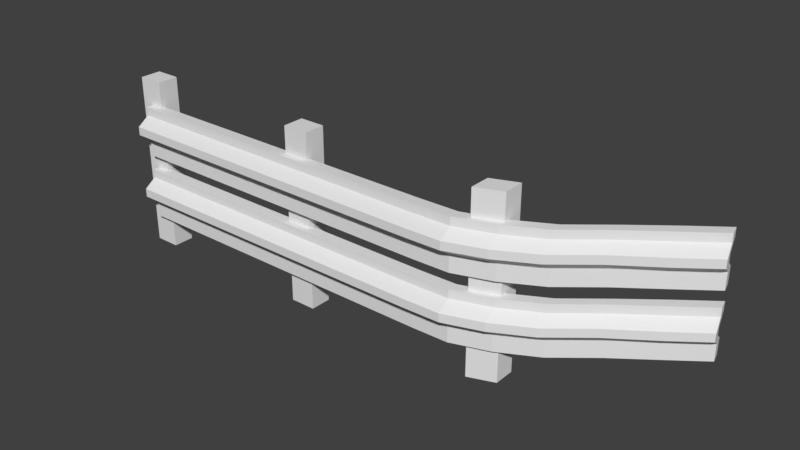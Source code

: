 # Source: plotZakreconyPrawo.blend  (saved by Blender 2.78.0; exported with 4.5.12 LTS)
import bpy
from mathutils import Matrix  # noqa: F401  (used for matrix-valued properties, if any)

bpy.ops.wm.read_factory_settings(use_empty=True)
scene = bpy.context.scene
scene.name = 'Scene'

# ---- collections
col_collection_1 = bpy.data.collections.new('Collection 1'); scene.collection.children.link(col_collection_1)

# ---- materials (node trees are filled in below, after node groups)
mat_palak = bpy.data.materials.new('Palak')
mat_palak.alpha_threshold = 0.0
mat_palak.use_transparent_shadow = False
mat_palak.roughness = 0.5
mat_metal_klif = bpy.data.materials.new('Metal_Klif')
mat_metal_klif.alpha_threshold = 0.0
mat_metal_klif.use_transparent_shadow = False
mat_metal_klif.roughness = 0.5

# ---- material node trees

# ---- world
world_world = bpy.data.worlds.new('World'); scene.world = world_world
world_world.color = (0.05088, 0.05088, 0.05088)
world_world.use_sun_shadow = False
world_world.sun_shadow_jitter_overblur = 0.0
world_world.cycles.sampling_method = 'MANUAL'

# ---- meshes
me_cube_003 = bpy.data.meshes.new('Cube.003')
me_cube_003.from_pydata([(0.9258, 2.391e-09, 0.05469), (0.9258, 0.8967, 0.05469), (0.9258, -2.391e-09, -0.05469), (0.9258, 0.8967, -0.05469), (1.057, 2.391e-09, 0.05469), (1.057, 0.8967, 0.05469), (1.057, -2.391e-09, -0.05469), (1.057, 0.8967, -0.05469), (1.943, 1.726e-09, 0.03949), (1.943, 0.8967, 0.03784), (1.943, -3.009e-09, -0.06885), (1.943, 0.8967, -0.07044), (2.074, -3.911e-10, -0.008947), (2.074, 0.8967, -0.01246), (2.074, -5.074e-09, -0.1161), (2.074, 0.8967, -0.1195), (-0.06534, 2.391e-09, 0.05469), (-0.06534, 0.8967, 0.05469), (-0.06534, -2.391e-09, -0.05469), (-0.06534, 0.8967, -0.05469), (0.06534, 2.391e-09, 0.05469), (0.06534, 0.8967, 0.05469), (0.06534, -2.391e-09, -0.05469), (0.06534, 0.8967, -0.05469), (-0.003406, 0.169, 0.08976), (-0.003406, 0.4269, 0.08976), (-0.003406, 0.169, 0.03288), (-0.003406, 0.4269, 0.03288), (2.806, 0.169, -0.5019), (2.806, 0.4269, -0.5019), (2.792, 0.169, -0.557), (2.792, 0.4269, -0.557), (-0.003406, 0.212, 0.08976), (-0.003406, 0.255, 0.08976), (-0.003406, 0.2979, 0.1516), (-0.003406, 0.3409, 0.1516), (-0.003406, 0.3839, 0.08976), (-0.003406, 0.3839, 0.03288), (-0.003406, 0.3409, 0.09469), (-0.003406, 0.2979, 0.09469), (-0.003406, 0.255, 0.03288), (-0.003406, 0.212, 0.03288), (2.792, 0.3839, -0.557), (2.807, 0.3409, -0.4971), (2.807, 0.2979, -0.4971), (2.792, 0.255, -0.557), (2.792, 0.212, -0.557), (2.806, 0.3839, -0.5019), (2.821, 0.3409, -0.442), (2.821, 0.2979, -0.442), (2.806, 0.255, -0.5019), (2.806, 0.212, -0.5019), (2.629, 0.169, -0.4357), (2.44, 0.169, -0.2885), (2.252, 0.169, -0.1353), (2.064, 0.169, -0.03515), (1.876, 0.169, 0.02826), (1.688, 0.169, 0.03288), (1.5, 0.169, 0.03288), (1.312, 0.169, 0.03288), (1.124, 0.169, 0.03288), (0.9363, 0.169, 0.03288), (0.7483, 0.169, 0.03288), (0.5604, 0.169, 0.03288), (0.3725, 0.169, 0.03288), (0.1845, 0.169, 0.03288), (0.1845, 0.4269, 0.03288), (0.3725, 0.4269, 0.03288), (0.5604, 0.4269, 0.03288), (0.7483, 0.4269, 0.03288), (0.9363, 0.4269, 0.03288), (1.124, 0.4269, 0.03288), (1.312, 0.4269, 0.03288), (1.5, 0.4269, 0.03288), (1.688, 0.4269, 0.03288), (1.876, 0.4269, 0.02826), (2.064, 0.4269, -0.03515), (2.252, 0.4269, -0.1353), (2.44, 0.4269, -0.2885), (2.629, 0.4269, -0.4357), (0.1845, 0.169, 0.08976), (0.3725, 0.169, 0.08976), (0.5604, 0.169, 0.08976), (0.7483, 0.169, 0.08976), (0.9363, 0.169, 0.08976), (1.124, 0.169, 0.08976), (1.312, 0.169, 0.08976), (1.5, 0.169, 0.08976), (1.688, 0.169, 0.08976), (1.876, 0.169, 0.08514), (2.064, 0.169, 0.02173), (2.252, 0.169, -0.07847), (2.44, 0.169, -0.2316), (2.643, 0.169, -0.3807), (2.643, 0.4269, -0.3807), (2.44, 0.4269, -0.2316), (2.252, 0.4269, -0.07847), (2.064, 0.4269, 0.02173), (1.876, 0.4269, 0.08514), (1.688, 0.4269, 0.08976), (1.5, 0.4269, 0.08976), (1.312, 0.4269, 0.08976), (1.124, 0.4269, 0.08976), (0.9363, 0.4269, 0.08976), (0.7483, 0.4269, 0.08976), (0.5604, 0.4269, 0.08976), (0.3725, 0.4269, 0.08976), (0.1845, 0.4269, 0.08976), (2.643, 0.212, -0.3807), (2.44, 0.212, -0.2316), (2.252, 0.212, -0.07847), (2.064, 0.212, 0.02173), (1.876, 0.212, 0.08514), (1.688, 0.212, 0.08976), (1.5, 0.212, 0.08976), (1.312, 0.212, 0.08976), (1.124, 0.212, 0.08976), (0.9363, 0.212, 0.08976), (0.7483, 0.212, 0.08976), (0.5604, 0.212, 0.08976), (0.3725, 0.212, 0.08976), (0.1845, 0.212, 0.08976), (2.643, 0.255, -0.3807), (2.44, 0.255, -0.2316), (2.252, 0.255, -0.07847), (2.064, 0.255, 0.02173), (1.876, 0.255, 0.08514), (1.688, 0.255, 0.08976), (1.5, 0.255, 0.08976), (1.312, 0.255, 0.08976), (1.124, 0.255, 0.08976), (0.9363, 0.255, 0.08976), (0.7483, 0.255, 0.08976), (0.5604, 0.255, 0.08976), (0.3725, 0.255, 0.08976), (0.1845, 0.255, 0.08976), (2.658, 0.2979, -0.3208), (2.44, 0.2979, -0.1698), (2.252, 0.2979, -0.01666), (2.064, 0.2979, 0.08354), (1.876, 0.2979, 0.1469), (1.688, 0.2979, 0.1516), (1.5, 0.2979, 0.1516), (1.312, 0.2979, 0.1516), (1.124, 0.2979, 0.1516), (0.9363, 0.2979, 0.1516), (0.7483, 0.2979, 0.1516), (0.5604, 0.2979, 0.1516), (0.3725, 0.2979, 0.1516), (0.1845, 0.2979, 0.1516), (2.658, 0.3409, -0.3208), (2.44, 0.3409, -0.1698), (2.252, 0.3409, -0.01666), (2.064, 0.3409, 0.08354), (1.876, 0.3409, 0.1469), (1.688, 0.3409, 0.1516), (1.5, 0.3409, 0.1516), (1.312, 0.3409, 0.1516), (1.124, 0.3409, 0.1516), (0.9363, 0.3409, 0.1516), (0.7483, 0.3409, 0.1516), (0.5604, 0.3409, 0.1516), (0.3725, 0.3409, 0.1516), (0.1845, 0.3409, 0.1516), (2.643, 0.3839, -0.3807), (2.44, 0.3839, -0.2316), (2.252, 0.3839, -0.07847), (2.064, 0.3839, 0.02173), (1.876, 0.3839, 0.08514), (1.688, 0.3839, 0.08976), (1.5, 0.3839, 0.08976), (1.312, 0.3839, 0.08976), (1.124, 0.3839, 0.08976), (0.9363, 0.3839, 0.08976), (0.7483, 0.3839, 0.08976), (0.5604, 0.3839, 0.08976), (0.3725, 0.3839, 0.08976), (0.1845, 0.3839, 0.08976), (0.1845, 0.212, 0.03288), (0.3725, 0.212, 0.03288), (0.5604, 0.212, 0.03288), (0.7483, 0.212, 0.03288), (0.9363, 0.212, 0.03288), (1.124, 0.212, 0.03288), (1.312, 0.212, 0.03288), (1.5, 0.212, 0.03288), (1.688, 0.212, 0.03288), (1.876, 0.212, 0.02826), (2.064, 0.212, -0.03515), (2.252, 0.212, -0.1353), (2.44, 0.212, -0.2885), (2.629, 0.212, -0.4357), (0.1845, 0.255, 0.03288), (0.3725, 0.255, 0.03288), (0.5604, 0.255, 0.03288), (0.7483, 0.255, 0.03288), (0.9363, 0.255, 0.03288), (1.124, 0.255, 0.03288), (1.312, 0.255, 0.03288), (1.5, 0.255, 0.03288), (1.688, 0.255, 0.03288), (1.876, 0.255, 0.02826), (2.064, 0.255, -0.03515), (2.252, 0.255, -0.1353), (2.44, 0.255, -0.2885), (2.629, 0.255, -0.4357), (0.1845, 0.2979, 0.09469), (0.3725, 0.2979, 0.09469), (0.5604, 0.2979, 0.09469), (0.7483, 0.2979, 0.09469), (0.9363, 0.2979, 0.09469), (1.124, 0.2979, 0.09469), (1.312, 0.2979, 0.09469), (1.5, 0.2979, 0.09469), (1.688, 0.2979, 0.09469), (1.876, 0.2979, 0.09007), (2.064, 0.2979, 0.02666), (2.252, 0.2979, -0.07354), (2.44, 0.2979, -0.2267), (2.644, 0.2979, -0.3759), (0.1845, 0.3409, 0.09469), (0.3725, 0.3409, 0.09469), (0.5604, 0.3409, 0.09469), (0.7483, 0.3409, 0.09469), (0.9363, 0.3409, 0.09469), (1.124, 0.3409, 0.09469), (1.312, 0.3409, 0.09469), (1.5, 0.3409, 0.09469), (1.688, 0.3409, 0.09469), (1.876, 0.3409, 0.09007), (2.064, 0.3409, 0.02666), (2.252, 0.3409, -0.07354), (2.44, 0.3409, -0.2267), (2.644, 0.3409, -0.3759), (0.1845, 0.3839, 0.03288), (0.3725, 0.3839, 0.03288), (0.5604, 0.3839, 0.03288), (0.7483, 0.3839, 0.03288), (0.9363, 0.3839, 0.03288), (1.124, 0.3839, 0.03288), (1.312, 0.3839, 0.03288), (1.5, 0.3839, 0.03288), (1.688, 0.3839, 0.03288), (1.876, 0.3839, 0.02826), (2.064, 0.3839, -0.03515), (2.252, 0.3839, -0.1353), (2.44, 0.3839, -0.2885), (2.629, 0.3839, -0.4357), (-0.003406, 0.506, 0.08976), (-0.003406, 0.7639, 0.08976), (-0.003406, 0.506, 0.03288), (-0.003406, 0.7639, 0.03288), (2.806, 0.506, -0.5019), (2.806, 0.7639, -0.5019), (2.792, 0.506, -0.557), (2.792, 0.7639, -0.557), (-0.003406, 0.549, 0.08976), (-0.003406, 0.592, 0.08976), (-0.003406, 0.635, 0.1516), (-0.003406, 0.678, 0.1516), (-0.003406, 0.721, 0.08976), (-0.003406, 0.721, 0.03288), (-0.003406, 0.678, 0.09469), (-0.003406, 0.635, 0.09469), (-0.003406, 0.592, 0.03288), (-0.003406, 0.549, 0.03288), (2.792, 0.721, -0.557), (2.807, 0.678, -0.4971), (2.807, 0.635, -0.4971), (2.792, 0.592, -0.557), (2.792, 0.549, -0.557), (2.806, 0.721, -0.5019), (2.821, 0.678, -0.442), (2.821, 0.635, -0.442), (2.806, 0.592, -0.5019), (2.806, 0.549, -0.5019), (2.629, 0.506, -0.4357), (2.44, 0.506, -0.2885), (2.252, 0.506, -0.1353), (2.064, 0.506, -0.03515), (1.876, 0.506, 0.02826), (1.688, 0.506, 0.03288), (1.5, 0.506, 0.03288), (1.312, 0.506, 0.03288), (1.124, 0.506, 0.03288), (0.9363, 0.506, 0.03288), (0.7483, 0.506, 0.03288), (0.5604, 0.506, 0.03288), (0.3725, 0.506, 0.03288), (0.1845, 0.506, 0.03288), (0.1845, 0.7639, 0.03288), (0.3725, 0.7639, 0.03288), (0.5604, 0.7639, 0.03288), (0.7483, 0.7639, 0.03288), (0.9363, 0.7639, 0.03288), (1.124, 0.7639, 0.03288), (1.312, 0.7639, 0.03288), (1.5, 0.7639, 0.03288), (1.688, 0.7639, 0.03288), (1.876, 0.7639, 0.02826), (2.064, 0.7639, -0.03515), (2.252, 0.7639, -0.1353), (2.44, 0.7639, -0.2885), (2.629, 0.7639, -0.4357), (0.1845, 0.506, 0.08976), (0.3725, 0.506, 0.08976), (0.5604, 0.506, 0.08976), (0.7483, 0.506, 0.08976), (0.9363, 0.506, 0.08976), (1.124, 0.506, 0.08976), (1.312, 0.506, 0.08976), (1.5, 0.506, 0.08976), (1.688, 0.506, 0.08976), (1.876, 0.506, 0.08514), (2.064, 0.506, 0.02173), (2.252, 0.506, -0.07847), (2.44, 0.506, -0.2316), (2.643, 0.506, -0.3807), (2.643, 0.7639, -0.3807), (2.44, 0.7639, -0.2316), (2.252, 0.7639, -0.07847), (2.064, 0.7639, 0.02173), (1.876, 0.7639, 0.08514), (1.688, 0.7639, 0.08976), (1.5, 0.7639, 0.08976), (1.312, 0.7639, 0.08976), (1.124, 0.7639, 0.08976), (0.9363, 0.7639, 0.08976), (0.7483, 0.7639, 0.08976), (0.5604, 0.7639, 0.08976), (0.3725, 0.7639, 0.08976), (0.1845, 0.7639, 0.08976), (2.643, 0.549, -0.3807), (2.44, 0.549, -0.2316), (2.252, 0.549, -0.07847), (2.064, 0.549, 0.02173), (1.876, 0.549, 0.08514), (1.688, 0.549, 0.08976), (1.5, 0.549, 0.08976), (1.312, 0.549, 0.08976), (1.124, 0.549, 0.08976), (0.9363, 0.549, 0.08976), (0.7483, 0.549, 0.08976), (0.5604, 0.549, 0.08976), (0.3725, 0.549, 0.08976), (0.1845, 0.549, 0.08976), (2.643, 0.592, -0.3807), (2.44, 0.592, -0.2316), (2.252, 0.592, -0.07847), (2.064, 0.592, 0.02173), (1.876, 0.592, 0.08514), (1.688, 0.592, 0.08976), (1.5, 0.592, 0.08976), (1.312, 0.592, 0.08976), (1.124, 0.592, 0.08976), (0.9363, 0.592, 0.08976), (0.7483, 0.592, 0.08976), (0.5604, 0.592, 0.08976), (0.3725, 0.592, 0.08976), (0.1845, 0.592, 0.08976), (2.658, 0.635, -0.3208), (2.44, 0.635, -0.1698), (2.252, 0.635, -0.01666), (2.064, 0.635, 0.08354), (1.876, 0.635, 0.1469), (1.688, 0.635, 0.1516), (1.5, 0.635, 0.1516), (1.312, 0.635, 0.1516), (1.124, 0.635, 0.1516), (0.9363, 0.635, 0.1516), (0.7483, 0.635, 0.1516), (0.5604, 0.635, 0.1516), (0.3725, 0.635, 0.1516), (0.1845, 0.635, 0.1516), (2.658, 0.678, -0.3208), (2.44, 0.678, -0.1698), (2.252, 0.678, -0.01666), (2.064, 0.678, 0.08354), (1.876, 0.678, 0.1469), (1.688, 0.678, 0.1516), (1.5, 0.678, 0.1516), (1.312, 0.678, 0.1516), (1.124, 0.678, 0.1516), (0.9363, 0.678, 0.1516), (0.7483, 0.678, 0.1516), (0.5604, 0.678, 0.1516), (0.3725, 0.678, 0.1516), (0.1845, 0.678, 0.1516), (2.643, 0.721, -0.3807), (2.44, 0.721, -0.2316), (2.252, 0.721, -0.07847), (2.064, 0.721, 0.02173), (1.876, 0.721, 0.08514), (1.688, 0.721, 0.08976), (1.5, 0.721, 0.08976), (1.312, 0.721, 0.08976), (1.124, 0.721, 0.08976), (0.9363, 0.721, 0.08976), (0.7483, 0.721, 0.08976), (0.5604, 0.721, 0.08976), (0.3725, 0.721, 0.08976), (0.1845, 0.721, 0.08976), (0.1845, 0.549, 0.03288), (0.3725, 0.549, 0.03288), (0.5604, 0.549, 0.03288), (0.7483, 0.549, 0.03288), (0.9363, 0.549, 0.03288), (1.124, 0.549, 0.03288), (1.312, 0.549, 0.03288), (1.5, 0.549, 0.03288), (1.688, 0.549, 0.03288), (1.876, 0.549, 0.02826), (2.064, 0.549, -0.03515), (2.252, 0.549, -0.1353), (2.44, 0.549, -0.2885), (2.629, 0.549, -0.4357), (0.1845, 0.592, 0.03288), (0.3725, 0.592, 0.03288), (0.5604, 0.592, 0.03288), (0.7483, 0.592, 0.03288), (0.9363, 0.592, 0.03288), (1.124, 0.592, 0.03288), (1.312, 0.592, 0.03288), (1.5, 0.592, 0.03288), (1.688, 0.592, 0.03288), (1.876, 0.592, 0.02826), (2.064, 0.592, -0.03515), (2.252, 0.592, -0.1353), (2.44, 0.592, -0.2885), (2.629, 0.592, -0.4357), (0.1845, 0.635, 0.09469), (0.3725, 0.635, 0.09469), (0.5604, 0.635, 0.09469), (0.7483, 0.635, 0.09469), (0.9363, 0.635, 0.09469), (1.124, 0.635, 0.09469), (1.312, 0.635, 0.09469), (1.5, 0.635, 0.09469), (1.688, 0.635, 0.09469), (1.876, 0.635, 0.09007), (2.064, 0.635, 0.02666), (2.252, 0.635, -0.07354), (2.44, 0.635, -0.2267), (2.644, 0.635, -0.3759), (0.1845, 0.678, 0.09469), (0.3725, 0.678, 0.09469), (0.5604, 0.678, 0.09469), (0.7483, 0.678, 0.09469), (0.9363, 0.678, 0.09469), (1.124, 0.678, 0.09469), (1.312, 0.678, 0.09469), (1.5, 0.678, 0.09469), (1.688, 0.678, 0.09469), (1.876, 0.678, 0.09007), (2.064, 0.678, 0.02666), (2.252, 0.678, -0.07354), (2.44, 0.678, -0.2267), (2.644, 0.678, -0.3759), (0.1845, 0.721, 0.03288), (0.3725, 0.721, 0.03288), (0.5604, 0.721, 0.03288), (0.7483, 0.721, 0.03288), (0.9363, 0.721, 0.03288), (1.124, 0.721, 0.03288), (1.312, 0.721, 0.03288), (1.5, 0.721, 0.03288), (1.688, 0.721, 0.03288), (1.876, 0.721, 0.02826), (2.064, 0.721, -0.03515), (2.252, 0.721, -0.1353), (2.44, 0.721, -0.2885), (2.629, 0.721, -0.4357)], [], [(0, 1, 3, 2), (2, 3, 7, 6), (6, 7, 5, 4), (4, 5, 1, 0), (2, 6, 4, 0), (7, 3, 1, 5), (8, 9, 11, 10), (10, 11, 15, 14), (14, 15, 13, 12), (12, 13, 9, 8), (10, 14, 12, 8), (15, 11, 9, 13), (16, 17, 19, 18), (18, 19, 23, 22), (22, 23, 21, 20), (20, 21, 17, 16), (18, 22, 20, 16), (23, 19, 17, 21), (36, 25, 27, 37), (247, 79, 31, 42), (42, 31, 29, 47), (177, 107, 25, 36), (52, 30, 28, 93), (66, 27, 25, 107), (80, 121, 32, 24), (121, 135, 33, 32), (135, 149, 34, 33), (149, 163, 35, 34), (163, 177, 36, 35), (30, 46, 51, 28), (46, 45, 50, 51), (45, 44, 49, 50), (44, 43, 48, 49), (43, 42, 47, 48), (52, 191, 46, 30), (191, 205, 45, 46), (205, 219, 44, 45), (219, 233, 43, 44), (233, 247, 42, 43), (24, 32, 41, 26), (32, 33, 40, 41), (33, 34, 39, 40), (34, 35, 38, 39), (35, 36, 37, 38), (38, 37, 234, 220), (220, 234, 235, 221), (221, 235, 236, 222), (222, 236, 237, 223), (223, 237, 238, 224), (224, 238, 239, 225), (225, 239, 240, 226), (226, 240, 241, 227), (227, 241, 242, 228), (228, 242, 243, 229), (229, 243, 244, 230), (230, 244, 245, 231), (231, 245, 246, 232), (232, 246, 247, 233), (39, 38, 220, 206), (206, 220, 221, 207), (207, 221, 222, 208), (208, 222, 223, 209), (209, 223, 224, 210), (210, 224, 225, 211), (211, 225, 226, 212), (212, 226, 227, 213), (213, 227, 228, 214), (214, 228, 229, 215), (215, 229, 230, 216), (216, 230, 231, 217), (217, 231, 232, 218), (218, 232, 233, 219), (40, 39, 206, 192), (192, 206, 207, 193), (193, 207, 208, 194), (194, 208, 209, 195), (195, 209, 210, 196), (196, 210, 211, 197), (197, 211, 212, 198), (198, 212, 213, 199), (199, 213, 214, 200), (200, 214, 215, 201), (201, 215, 216, 202), (202, 216, 217, 203), (203, 217, 218, 204), (204, 218, 219, 205), (41, 40, 192, 178), (178, 192, 193, 179), (179, 193, 194, 180), (180, 194, 195, 181), (181, 195, 196, 182), (182, 196, 197, 183), (183, 197, 198, 184), (184, 198, 199, 185), (185, 199, 200, 186), (186, 200, 201, 187), (187, 201, 202, 188), (188, 202, 203, 189), (189, 203, 204, 190), (190, 204, 205, 191), (26, 41, 178, 65), (65, 178, 179, 64), (64, 179, 180, 63), (63, 180, 181, 62), (62, 181, 182, 61), (61, 182, 183, 60), (60, 183, 184, 59), (59, 184, 185, 58), (58, 185, 186, 57), (57, 186, 187, 56), (56, 187, 188, 55), (55, 188, 189, 54), (54, 189, 190, 53), (53, 190, 191, 52), (48, 47, 164, 150), (150, 164, 165, 151), (151, 165, 166, 152), (152, 166, 167, 153), (153, 167, 168, 154), (154, 168, 169, 155), (155, 169, 170, 156), (156, 170, 171, 157), (157, 171, 172, 158), (158, 172, 173, 159), (159, 173, 174, 160), (160, 174, 175, 161), (161, 175, 176, 162), (162, 176, 177, 163), (49, 48, 150, 136), (136, 150, 151, 137), (137, 151, 152, 138), (138, 152, 153, 139), (139, 153, 154, 140), (140, 154, 155, 141), (141, 155, 156, 142), (142, 156, 157, 143), (143, 157, 158, 144), (144, 158, 159, 145), (145, 159, 160, 146), (146, 160, 161, 147), (147, 161, 162, 148), (148, 162, 163, 149), (50, 49, 136, 122), (122, 136, 137, 123), (123, 137, 138, 124), (124, 138, 139, 125), (125, 139, 140, 126), (126, 140, 141, 127), (127, 141, 142, 128), (128, 142, 143, 129), (129, 143, 144, 130), (130, 144, 145, 131), (131, 145, 146, 132), (132, 146, 147, 133), (133, 147, 148, 134), (134, 148, 149, 135), (51, 50, 122, 108), (108, 122, 123, 109), (109, 123, 124, 110), (110, 124, 125, 111), (111, 125, 126, 112), (112, 126, 127, 113), (113, 127, 128, 114), (114, 128, 129, 115), (115, 129, 130, 116), (116, 130, 131, 117), (117, 131, 132, 118), (118, 132, 133, 119), (119, 133, 134, 120), (120, 134, 135, 121), (28, 51, 108, 93), (93, 108, 109, 92), (92, 109, 110, 91), (91, 110, 111, 90), (90, 111, 112, 89), (89, 112, 113, 88), (88, 113, 114, 87), (87, 114, 115, 86), (86, 115, 116, 85), (85, 116, 117, 84), (84, 117, 118, 83), (83, 118, 119, 82), (82, 119, 120, 81), (81, 120, 121, 80), (31, 79, 94, 29), (79, 78, 95, 94), (78, 77, 96, 95), (77, 76, 97, 96), (76, 75, 98, 97), (75, 74, 99, 98), (74, 73, 100, 99), (73, 72, 101, 100), (72, 71, 102, 101), (71, 70, 103, 102), (70, 69, 104, 103), (69, 68, 105, 104), (68, 67, 106, 105), (67, 66, 107, 106), (26, 65, 80, 24), (65, 64, 81, 80), (64, 63, 82, 81), (63, 62, 83, 82), (62, 61, 84, 83), (61, 60, 85, 84), (60, 59, 86, 85), (59, 58, 87, 86), (58, 57, 88, 87), (57, 56, 89, 88), (56, 55, 90, 89), (55, 54, 91, 90), (54, 53, 92, 91), (53, 52, 93, 92), (47, 29, 94, 164), (164, 94, 95, 165), (165, 95, 96, 166), (166, 96, 97, 167), (167, 97, 98, 168), (168, 98, 99, 169), (169, 99, 100, 170), (170, 100, 101, 171), (171, 101, 102, 172), (172, 102, 103, 173), (173, 103, 104, 174), (174, 104, 105, 175), (175, 105, 106, 176), (176, 106, 107, 177), (37, 27, 66, 234), (234, 66, 67, 235), (235, 67, 68, 236), (236, 68, 69, 237), (237, 69, 70, 238), (238, 70, 71, 239), (239, 71, 72, 240), (240, 72, 73, 241), (241, 73, 74, 242), (242, 74, 75, 243), (243, 75, 76, 244), (244, 76, 77, 245), (245, 77, 78, 246), (246, 78, 79, 247), (260, 249, 251, 261), (471, 303, 255, 266), (266, 255, 253, 271), (401, 331, 249, 260), (276, 254, 252, 317), (290, 251, 249, 331), (304, 345, 256, 248), (345, 359, 257, 256), (359, 373, 258, 257), (373, 387, 259, 258), (387, 401, 260, 259), (254, 270, 275, 252), (270, 269, 274, 275), (269, 268, 273, 274), (268, 267, 272, 273), (267, 266, 271, 272), (276, 415, 270, 254), (415, 429, 269, 270), (429, 443, 268, 269), (443, 457, 267, 268), (457, 471, 266, 267), (248, 256, 265, 250), (256, 257, 264, 265), (257, 258, 263, 264), (258, 259, 262, 263), (259, 260, 261, 262), (262, 261, 458, 444), (444, 458, 459, 445), (445, 459, 460, 446), (446, 460, 461, 447), (447, 461, 462, 448), (448, 462, 463, 449), (449, 463, 464, 450), (450, 464, 465, 451), (451, 465, 466, 452), (452, 466, 467, 453), (453, 467, 468, 454), (454, 468, 469, 455), (455, 469, 470, 456), (456, 470, 471, 457), (263, 262, 444, 430), (430, 444, 445, 431), (431, 445, 446, 432), (432, 446, 447, 433), (433, 447, 448, 434), (434, 448, 449, 435), (435, 449, 450, 436), (436, 450, 451, 437), (437, 451, 452, 438), (438, 452, 453, 439), (439, 453, 454, 440), (440, 454, 455, 441), (441, 455, 456, 442), (442, 456, 457, 443), (264, 263, 430, 416), (416, 430, 431, 417), (417, 431, 432, 418), (418, 432, 433, 419), (419, 433, 434, 420), (420, 434, 435, 421), (421, 435, 436, 422), (422, 436, 437, 423), (423, 437, 438, 424), (424, 438, 439, 425), (425, 439, 440, 426), (426, 440, 441, 427), (427, 441, 442, 428), (428, 442, 443, 429), (265, 264, 416, 402), (402, 416, 417, 403), (403, 417, 418, 404), (404, 418, 419, 405), (405, 419, 420, 406), (406, 420, 421, 407), (407, 421, 422, 408), (408, 422, 423, 409), (409, 423, 424, 410), (410, 424, 425, 411), (411, 425, 426, 412), (412, 426, 427, 413), (413, 427, 428, 414), (414, 428, 429, 415), (250, 265, 402, 289), (289, 402, 403, 288), (288, 403, 404, 287), (287, 404, 405, 286), (286, 405, 406, 285), (285, 406, 407, 284), (284, 407, 408, 283), (283, 408, 409, 282), (282, 409, 410, 281), (281, 410, 411, 280), (280, 411, 412, 279), (279, 412, 413, 278), (278, 413, 414, 277), (277, 414, 415, 276), (272, 271, 388, 374), (374, 388, 389, 375), (375, 389, 390, 376), (376, 390, 391, 377), (377, 391, 392, 378), (378, 392, 393, 379), (379, 393, 394, 380), (380, 394, 395, 381), (381, 395, 396, 382), (382, 396, 397, 383), (383, 397, 398, 384), (384, 398, 399, 385), (385, 399, 400, 386), (386, 400, 401, 387), (273, 272, 374, 360), (360, 374, 375, 361), (361, 375, 376, 362), (362, 376, 377, 363), (363, 377, 378, 364), (364, 378, 379, 365), (365, 379, 380, 366), (366, 380, 381, 367), (367, 381, 382, 368), (368, 382, 383, 369), (369, 383, 384, 370), (370, 384, 385, 371), (371, 385, 386, 372), (372, 386, 387, 373), (274, 273, 360, 346), (346, 360, 361, 347), (347, 361, 362, 348), (348, 362, 363, 349), (349, 363, 364, 350), (350, 364, 365, 351), (351, 365, 366, 352), (352, 366, 367, 353), (353, 367, 368, 354), (354, 368, 369, 355), (355, 369, 370, 356), (356, 370, 371, 357), (357, 371, 372, 358), (358, 372, 373, 359), (275, 274, 346, 332), (332, 346, 347, 333), (333, 347, 348, 334), (334, 348, 349, 335), (335, 349, 350, 336), (336, 350, 351, 337), (337, 351, 352, 338), (338, 352, 353, 339), (339, 353, 354, 340), (340, 354, 355, 341), (341, 355, 356, 342), (342, 356, 357, 343), (343, 357, 358, 344), (344, 358, 359, 345), (252, 275, 332, 317), (317, 332, 333, 316), (316, 333, 334, 315), (315, 334, 335, 314), (314, 335, 336, 313), (313, 336, 337, 312), (312, 337, 338, 311), (311, 338, 339, 310), (310, 339, 340, 309), (309, 340, 341, 308), (308, 341, 342, 307), (307, 342, 343, 306), (306, 343, 344, 305), (305, 344, 345, 304), (255, 303, 318, 253), (303, 302, 319, 318), (302, 301, 320, 319), (301, 300, 321, 320), (300, 299, 322, 321), (299, 298, 323, 322), (298, 297, 324, 323), (297, 296, 325, 324), (296, 295, 326, 325), (295, 294, 327, 326), (294, 293, 328, 327), (293, 292, 329, 328), (292, 291, 330, 329), (291, 290, 331, 330), (250, 289, 304, 248), (289, 288, 305, 304), (288, 287, 306, 305), (287, 286, 307, 306), (286, 285, 308, 307), (285, 284, 309, 308), (284, 283, 310, 309), (283, 282, 311, 310), (282, 281, 312, 311), (281, 280, 313, 312), (280, 279, 314, 313), (279, 278, 315, 314), (278, 277, 316, 315), (277, 276, 317, 316), (271, 253, 318, 388), (388, 318, 319, 389), (389, 319, 320, 390), (390, 320, 321, 391), (391, 321, 322, 392), (392, 322, 323, 393), (393, 323, 324, 394), (394, 324, 325, 395), (395, 325, 326, 396), (396, 326, 327, 397), (397, 327, 328, 398), (398, 328, 329, 399), (399, 329, 330, 400), (400, 330, 331, 401), (261, 251, 290, 458), (458, 290, 291, 459), (459, 291, 292, 460), (460, 292, 293, 461), (461, 293, 294, 462), (462, 294, 295, 463), (463, 295, 296, 464), (464, 296, 297, 465), (465, 297, 298, 466), (466, 298, 299, 467), (467, 299, 300, 468), (468, 300, 301, 469), (469, 301, 302, 470), (470, 302, 303, 471)])
me_cube_003.polygons.foreach_set('material_index', [0, 0, 0, 0, 0, 0, 0, 0, 0, 0, 0, 0, 0, 0, 0, 0, 0, 0, 1, 1, 1, 1, 1, 1, 1, 1, 1, 1, 1, 1, 1, 1, 1, 1, 1, 1, 1, 1, 1, 1, 1, 1, 1, 1, 1, 1, 1, 1, 1, 1, 1, 1, 1, 1, 1, 1, 1, 1, 1, 1, 1, 1, 1, 1, 1, 1, 1, 1, 1, 1, 1, 1, 1, 1, 1, 1, 1, 1, 1, 1, 1, 1, 1, 1, 1, 1, 1, 1, 1, 1, 1, 1, 1, 1, 1, 1, 1, 1, 1, 1, 1, 1, 1, 1, 1, 1, 1, 1, 1, 1, 1, 1, 1, 1, 1, 1, 1, 1, 1, 1, 1, 1, 1, 1, 1, 1, 1, 1, 1, 1, 1, 1, 1, 1, 1, 1, 1, 1, 1, 1, 1, 1, 1, 1, 1, 1, 1, 1, 1, 1, 1, 1, 1, 1, 1, 1, 1, 1, 1, 1, 1, 1, 1, 1, 1, 1, 1, 1, 1, 1, 1, 1, 1, 1, 1, 1, 1, 1, 1, 1, 1, 1, 1, 1, 1, 1, 1, 1, 1, 1, 1, 1, 1, 1, 1, 1, 1, 1, 1, 1, 1, 1, 1, 1, 1, 1, 1, 1, 1, 1, 1, 1, 1, 1, 1, 1, 1, 1, 1, 1, 1, 1, 1, 1, 1, 1, 1, 1, 1, 1, 1, 1, 1, 1, 1, 1, 1, 1, 1, 1, 1, 1, 1, 1, 1, 1, 1, 1, 1, 1, 1, 1, 1, 1, 1, 1, 1, 1, 1, 1, 1, 1, 1, 1, 1, 1, 1, 1, 1, 1, 1, 1, 1, 1, 1, 1, 1, 1, 1, 1, 1, 1, 1, 1, 1, 1, 1, 1, 1, 1, 1, 1, 1, 1, 1, 1, 1, 1, 1, 1, 1, 1, 1, 1, 1, 1, 1, 1, 1, 1, 1, 1, 1, 1, 1, 1, 1, 1, 1, 1, 1, 1, 1, 1, 1, 1, 1, 1, 1, 1, 1, 1, 1, 1, 1, 1, 1, 1, 1, 1, 1, 1, 1, 1, 1, 1, 1, 1, 1, 1, 1, 1, 1, 1, 1, 1, 1, 1, 1, 1, 1, 1, 1, 1, 1, 1, 1, 1, 1, 1, 1, 1, 1, 1, 1, 1, 1, 1, 1, 1, 1, 1, 1, 1, 1, 1, 1, 1, 1, 1, 1, 1, 1, 1, 1, 1, 1, 1, 1, 1, 1, 1, 1, 1, 1, 1, 1, 1, 1, 1, 1, 1, 1, 1, 1, 1, 1, 1, 1, 1, 1, 1, 1, 1, 1, 1, 1, 1, 1, 1, 1, 1, 1, 1, 1, 1, 1, 1, 1, 1, 1, 1, 1, 1, 1, 1, 1, 1, 1, 1, 1, 1, 1, 1, 1, 1, 1, 1, 1, 1, 1, 1])
me_cube_003.materials.append(mat_palak)
me_cube_003.materials.append(mat_metal_klif)
me_cube_003.use_remesh_preserve_volume = False
me_cube_003.use_remesh_preserve_attributes = False
me_cube_003.use_mirror_vertex_groups = False
me_cube_003.update()

# ---- objects
ob_cube_002 = bpy.data.objects.new('Cube.002', me_cube_003)

# ---- transforms, parenting, visibility, modifiers, constraints
ob_cube_002.location = (-0.9912, 0.0, 0.0)
ob_cube_002.rotation_euler = (1.571, -0.0, 0.0)
ob_cube_002.lineart.crease_threshold = 0.0

# ---- collection membership
col_collection_1.objects.link(ob_cube_002)

# ---- scene / render settings (as saved in the file)
scene.frame_start = 1; scene.frame_end = 250; scene.frame_set(1)
scene.render.engine = 'BLENDER_EEVEE_NEXT'
scene.render.resolution_percentage = 50
scene.render.dither_intensity = 0.0
scene.cycles.use_denoising = False
scene.cycles.samples = 128
scene.cycles.sampling_pattern = 'TABULATED_SOBOL'
scene.cycles.light_sampling_threshold = 0.0
scene.cycles.use_adaptive_sampling = False
scene.cycles.use_light_tree = False
scene.cycles.blur_glossy = 0.0
scene.cycles.sample_clamp_indirect = 0.0
scene.view_settings.view_transform = 'Standard'
bpy.context.view_layer.update()

# ---- added for rendering (the .blend has no active camera and no usable light): camera, sun
cam_auto = bpy.data.cameras.new('AutoCamera')
cam_auto.lens = 50.0
cam_auto.sensor_width = 36.0
cam_auto.clip_end = 1000.0
ob_auto_camera = bpy.data.objects.new('AutoCamera', cam_auto)
scene.collection.objects.link(ob_auto_camera)
ob_auto_camera.location = (3.25911, -3.24415, 2.74623)
ob_auto_camera.rotation_euler = (1.09748, -7.21219e-08, 0.694738)
scene.camera = ob_auto_camera
light_auto_sun = bpy.data.lights.new('AutoSun', 'SUN')
light_auto_sun.energy = 3.0
light_auto_sun.angle = 0.0523599
ob_auto_sun = bpy.data.objects.new('AutoSun', light_auto_sun)
scene.collection.objects.link(ob_auto_sun)
ob_auto_sun.rotation_euler = (0.872665, 0.174533, 0.523599)
bpy.context.view_layer.update()
